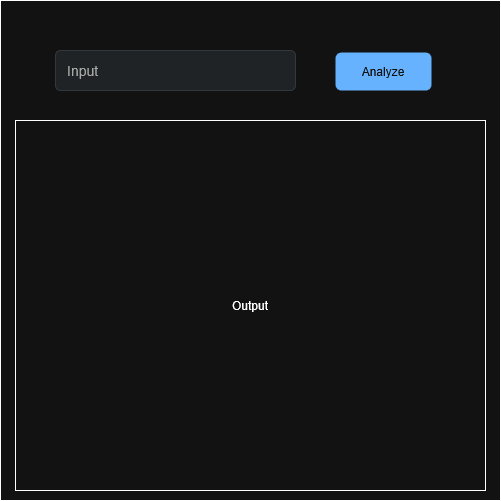

The diagram above was exported from draw.io. Its source (the exported page's mxGraphModel, read from the mxfile embedded in the PNG):
<mxGraphModel dx="1665" dy="751" grid="1" gridSize="10" guides="1" tooltips="1" connect="1" arrows="1" fold="1" page="1" pageScale="1" pageWidth="850" pageHeight="1100" math="0" shadow="0">
  <root>
    <mxCell id="0" />
    <mxCell id="1" parent="0" />
    <mxCell id="cGIybsgIibxSpS73DnJ3-1" value="" style="rounded=0;whiteSpace=wrap;html=1;" parent="1" vertex="1">
      <mxGeometry x="175" y="120" width="500" height="500" as="geometry" />
    </mxCell>
    <mxCell id="Oo1EbremjdxvIjh_2R_P-1" value="Input" style="html=1;shadow=0;dashed=0;shape=mxgraph.bootstrap.rrect;rSize=5;strokeColor=#CED4DA;strokeWidth=1;fillColor=#E9ECEF;fontColor=#505050;whiteSpace=wrap;align=left;verticalAlign=middle;spacingLeft=10;fontSize=14;" parent="1" vertex="1">
      <mxGeometry x="230" y="170" width="240" height="40" as="geometry" />
    </mxCell>
    <mxCell id="Oo1EbremjdxvIjh_2R_P-3" value="Analyze" style="rounded=1;fillColor=#0057D8;strokeColor=none;html=1;whiteSpace=wrap;fontColor=#ffffff;align=center;verticalAlign=middle;fontStyle=0;fontSize=12;sketch=0;" parent="1" vertex="1">
      <mxGeometry x="510" y="172" width="96" height="38" as="geometry" />
    </mxCell>
    <mxCell id="Oo1EbremjdxvIjh_2R_P-4" value="Output" style="rounded=0;whiteSpace=wrap;html=1;" parent="1" vertex="1">
      <mxGeometry x="190" y="240" width="470" height="370" as="geometry" />
    </mxCell>
  </root>
</mxGraphModel>